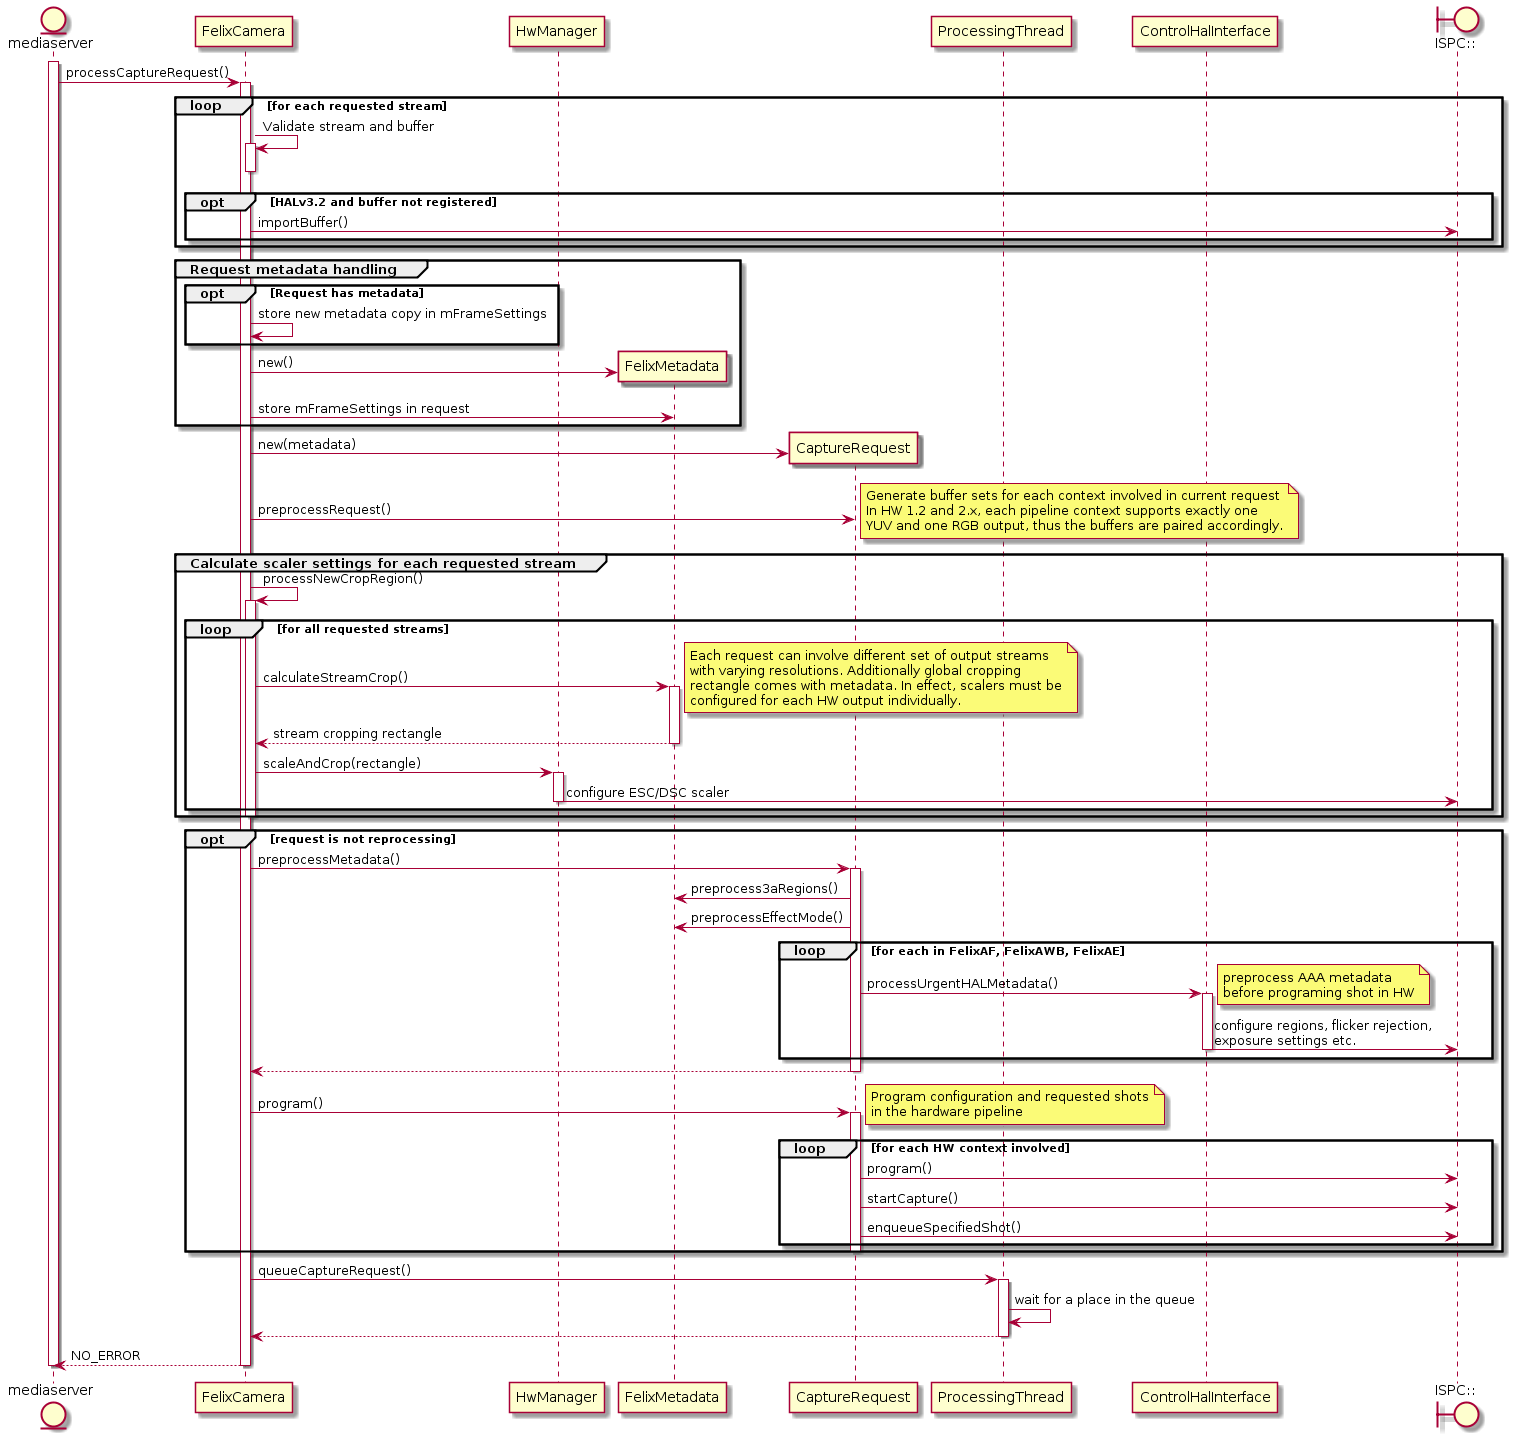

The diagram above was rendered by PlantUML. Its source (embedded in the PNG):
@startuml
entity mediaserver
participant FelixCamera
participant HwManager
participant FelixMetadata
participant CaptureRequest
participant ProcessingThread
participant ControlHalInterface
boundary "ISPC::" as ISPC

activate mediaserver
mediaserver -> FelixCamera : processCaptureRequest()

activate FelixCamera
loop for each requested stream
    FelixCamera -> FelixCamera : Validate stream and buffer
    activate FelixCamera
    deactivate FelixCamera

    opt HALv3.2 and buffer not registered
        FelixCamera -> ISPC : importBuffer()
    end
end

group Request metadata handling
    opt Request has metadata
        FelixCamera -> FelixCamera : store new metadata copy in mFrameSettings
    end

    create FelixMetadata
    FelixCamera -> FelixMetadata : new()
    FelixCamera -> FelixMetadata : store mFrameSettings in request
end group

create CaptureRequest
FelixCamera -> CaptureRequest : new(metadata)
FelixCamera -> CaptureRequest : preprocessRequest()
note right
    Generate buffer sets for each context involved in current request
    In HW 1.2 and 2.x, each pipeline context supports exactly one
    YUV and one RGB output, thus the buffers are paired accordingly.
end note
group Calculate scaler settings for each requested stream
    FelixCamera->FelixCamera : processNewCropRegion()
    activate FelixCamera
    loop for all requested streams
        FelixCamera -> FelixMetadata : calculateStreamCrop()
        note right
            Each request can involve different set of output streams
            with varying resolutions. Additionally global cropping
            rectangle comes with metadata. In effect, scalers must be
            configured for each HW output individually.
        end note
        activate FelixMetadata
        FelixCamera <-- FelixMetadata : stream cropping rectangle
        deactivate FelixMetadata
        FelixCamera -> HwManager : scaleAndCrop(rectangle)
        activate HwManager
        HwManager -> ISPC : configure ESC/DSC scaler
        deactivate HwManager
    end
    deactivate FelixCamera
end

opt request is not reprocessing
    FelixCamera -> CaptureRequest : preprocessMetadata()
    activate CaptureRequest
    CaptureRequest -> FelixMetadata : preprocess3aRegions()
    CaptureRequest -> FelixMetadata : preprocessEffectMode()
    loop for each in FelixAF, FelixAWB, FelixAE
        CaptureRequest -> ControlHalInterface : processUrgentHALMetadata()
        note right
            preprocess AAA metadata
            before programing shot in HW
        end note
        activate ControlHalInterface
        ControlHalInterface -> ISPC : configure regions, flicker rejection, \nexposure settings etc.
        deactivate ControlHalInterface
    end
    FelixCamera <-- CaptureRequest
    deactivate CaptureRequest

    FelixCamera -> CaptureRequest : program()
    note right
        Program configuration and requested shots
        in the hardware pipeline
    end note
    activate CaptureRequest
    loop for each HW context involved
        CaptureRequest -> ISPC : program()
        CaptureRequest -> ISPC : startCapture()
        CaptureRequest -> ISPC : enqueueSpecifiedShot()
    end loop
    deactivate CaptureRequest
end

FelixCamera -> ProcessingThread : queueCaptureRequest()
activate ProcessingThread
ProcessingThread -> ProcessingThread : wait for a place in the queue
FelixCamera <-- ProcessingThread
deactivate ProcessingThread

mediaserver <-- FelixCamera : NO_ERROR
deactivate FelixCamera
deactivate mediaserver
@enduml